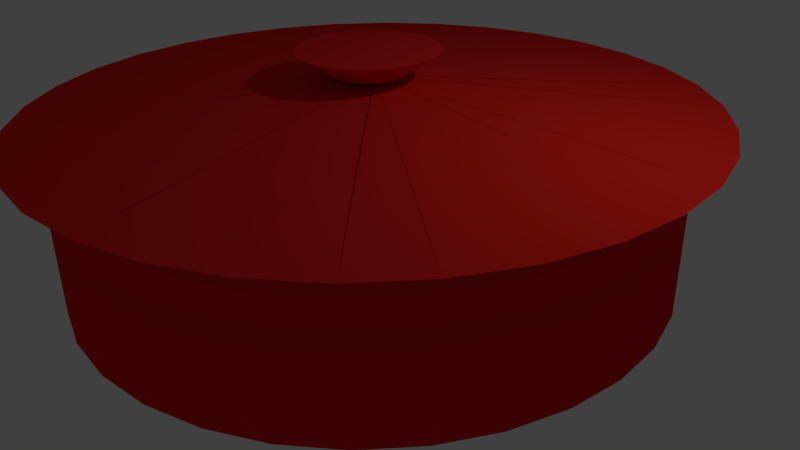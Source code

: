# Source: michael-eisenacher-pot.blend  (saved by Blender 2.76.0; exported with 4.5.12 LTS)
import bpy
from mathutils import Matrix  # noqa: F401  (used for matrix-valued properties, if any)

bpy.ops.wm.read_factory_settings(use_empty=True)
scene = bpy.context.scene
scene.name = 'Scene'

# ---- collections
col_collection_1 = bpy.data.collections.new('Collection 1'); scene.collection.children.link(col_collection_1)

# ---- materials (node trees are filled in below, after node groups)
mat_material = bpy.data.materials.new('Material')
mat_material.alpha_threshold = 0.0
mat_material.use_transparent_shadow = False
mat_material.diffuse_color = (0.8, 0.02093, 0.01584, 1.0)
mat_material.specular_color = (1.0, 0.01876, 0.02497)
mat_material.roughness = 0.5
mat_material.specular_intensity = 1.0

# ---- material node trees

# ---- world
world_world = bpy.data.worlds.new('World'); scene.world = world_world
world_world.color = (0.05088, 0.05088, 0.05088)
world_world.use_sun_shadow = False
world_world.sun_shadow_jitter_overblur = 0.0
world_world.cycles.sampling_method = 'MANUAL'
world_world.cycles.sample_map_resolution = 256

# ---- cameras
cam_camera = bpy.data.cameras.new('Camera')
cam_camera.clip_end = 100.0
cam_camera.lens = 35.0
cam_camera.sensor_width = 32.0
cam_camera.sensor_height = 18.0
cam_camera.ortho_scale = 7.314
cam_camera.dof.focus_distance = 0.0
cam_camera.dof.aperture_fstop = 128.0

# ---- lights
light_lamp = bpy.data.lights.new('Lamp', 'POINT')
light_lamp.transmission_factor = 0.0
light_lamp.cutoff_distance = 30.0
light_lamp.energy = 100.0
light_lamp.shadow_buffer_clip_start = 1.001
light_lamp.shadow_soft_size = 0.1
light_lamp.shadow_maximum_resolution = 0.006
light_lamp.use_absolute_resolution = True
light_lamp.cycles.use_multiple_importance_sampling = False

# ---- meshes
me_circle = bpy.data.meshes.new('Circle')
me_circle.from_pydata([(0.0, 1.0, 0.0), (-0.1951, 0.9808, 0.0), (-0.3827, 0.9239, 0.0), (-0.5556, 0.8315, 0.0), (-0.7071, 0.7071, 0.0), (-0.8315, 0.5556, 0.0), (-0.9239, 0.3827, 0.0), (-0.9808, 0.1951, 0.0), (-1.0, 7.55e-08, 0.0), (-0.9808, -0.1951, 0.0), (-0.9239, -0.3827, 0.0), (-0.8315, -0.5556, 0.0), (-0.7071, -0.7071, 0.0), (-0.5556, -0.8315, 0.0), (-0.3827, -0.9239, 0.0), (-0.1951, -0.9808, 0.0), (3.258e-07, -1.0, 0.0), (0.1951, -0.9808, 0.0), (0.3827, -0.9239, 0.0), (0.5556, -0.8315, 0.0), (0.7071, -0.7071, 0.0), (0.8315, -0.5556, 0.0), (0.9239, -0.3827, 0.0), (0.9808, -0.1951, 0.0), (1.0, 9.656e-07, 0.0), (0.9808, 0.1951, 0.0), (0.9239, 0.3827, 0.0), (0.8315, 0.5556, 0.0), (0.7071, 0.7071, 0.0), (0.5556, 0.8315, 0.0), (0.3827, 0.9239, 0.0), (0.1951, 0.9808, 0.0), (0.0, 1.0, 0.532), (-0.1951, 0.9808, 0.532), (-0.3827, 0.9239, 0.532), (-0.5556, 0.8315, 0.532), (-0.7071, 0.7071, 0.532), (-0.8315, 0.5556, 0.532), (-0.9239, 0.3827, 0.532), (-0.9808, 0.1951, 0.532), (-1.0, 7.55e-08, 0.532), (-0.9808, -0.1951, 0.532), (-0.9239, -0.3827, 0.532), (-0.8315, -0.5556, 0.532), (-0.7071, -0.7071, 0.532), (-0.5556, -0.8315, 0.532), (-0.3827, -0.9239, 0.532), (-0.1951, -0.9808, 0.532), (3.258e-07, -1.0, 0.532), (0.1951, -0.9808, 0.532), (0.3827, -0.9239, 0.532), (0.5556, -0.8315, 0.532), (0.7071, -0.7071, 0.532), (0.8315, -0.5556, 0.532), (0.9239, -0.3827, 0.532), (0.9808, -0.1951, 0.532), (1.0, 9.656e-07, 0.532), (0.9808, 0.1951, 0.532), (0.9239, 0.3827, 0.532), (0.8315, 0.5556, 0.532), (0.7071, 0.7071, 0.532), (0.5556, 0.8315, 0.532), (0.3827, 0.9239, 0.532), (0.1951, 0.9808, 0.532), (1.332e-08, 1.112, 0.532), (-0.217, 1.091, 0.532), (-0.4256, 1.028, 0.532), (-0.6179, 0.9248, 0.532), (-0.7864, 0.7864, 0.532), (-0.9248, 0.6179, 0.532), (-1.028, 0.4256, 0.532), (-1.091, 0.217, 0.532), (-1.112, 5.199e-08, 0.532), (-1.091, -0.217, 0.532), (-1.028, -0.4256, 0.532), (-0.9248, -0.6179, 0.532), (-0.7864, -0.7864, 0.532), (-0.6179, -0.9248, 0.532), (-0.4256, -1.028, 0.532), (-0.217, -1.091, 0.532), (3.757e-07, -1.112, 0.532), (0.217, -1.091, 0.532), (0.4256, -1.028, 0.532), (0.6179, -0.9248, 0.532), (0.7864, -0.7864, 0.532), (0.9248, -0.6179, 0.532), (1.028, -0.4256, 0.532), (1.091, -0.217, 0.532), (1.112, 1.042e-06, 0.532), (1.091, 0.217, 0.532), (1.028, 0.4256, 0.532), (0.9248, 0.6179, 0.532), (0.7864, 0.7864, 0.532), (0.6179, 0.9248, 0.532), (0.4256, 1.028, 0.532), (0.217, 1.091, 0.532), (-1.005e-07, -0.1172, 0.6413), (0.02287, -0.115, 0.6413), (0.04486, -0.1083, 0.6413), (0.06513, -0.09747, 0.6413), (0.08289, -0.08289, 0.6413), (0.09747, -0.06513, 0.6413), (0.1083, -0.04486, 0.6413), (0.115, -0.02287, 0.6413), (0.1172, 3.478e-07, 0.6413), (0.115, 0.02287, 0.6413), (0.1083, 0.04486, 0.6413), (0.09747, 0.06513, 0.6413), (0.08289, 0.08289, 0.6413), (0.06513, 0.09747, 0.6413), (0.04486, 0.1083, 0.6413), (0.02287, 0.115, 0.6413), (-1.387e-07, 0.1172, 0.6413), (-0.02287, 0.115, 0.6413), (-0.04486, 0.1083, 0.6413), (-0.06513, 0.09747, 0.6413), (-0.08289, 0.08289, 0.6413), (-0.09747, 0.06513, 0.6413), (-0.1083, 0.04486, 0.6413), (-0.115, 0.02287, 0.6413), (-0.1172, 2.435e-07, 0.6413), (-0.115, -0.02287, 0.6413), (-0.1083, -0.04486, 0.6413), (-0.09747, -0.06513, 0.6413), (-0.08289, -0.08289, 0.6413), (-0.06513, -0.09747, 0.6413), (-0.04486, -0.1083, 0.6413), (-0.02287, -0.115, 0.6413), (-7.859e-08, -0.2313, 0.7177), (0.04513, -0.2269, 0.7177), (0.08853, -0.2137, 0.7177), (0.1285, -0.1923, 0.7177), (0.1636, -0.1636, 0.7177), (0.1924, -0.1285, 0.7177), (0.2137, -0.08853, 0.7177), (0.2269, -0.04513, 0.7177), (0.2313, 3.67e-07, 0.7177), (0.2269, 0.04513, 0.7177), (0.2137, 0.08853, 0.7177), (0.1924, 0.1285, 0.7177), (0.1636, 0.1636, 0.7177), (0.1285, 0.1924, 0.7177), (0.08853, 0.2137, 0.7177), (0.04513, 0.2269, 0.7177), (-1.54e-07, 0.2313, 0.7177), (-0.04513, 0.2269, 0.7177), (-0.08853, 0.2137, 0.7177), (-0.1285, 0.1924, 0.7177), (-0.1636, 0.1636, 0.7177), (-0.1924, 0.1285, 0.7177), (-0.2137, 0.08853, 0.7177), (-0.2269, 0.04513, 0.7177), (-0.2313, 1.611e-07, 0.7177), (-0.2269, -0.04513, 0.7177), (-0.2137, -0.08853, 0.7177), (-0.1924, -0.1285, 0.7177), (-0.1636, -0.1636, 0.7177), (-0.1285, -0.1923, 0.7177), (-0.08853, -0.2137, 0.7177), (-0.04513, -0.2269, 0.7177)], [], [(1, 0, 31, 30, 29, 28, 27, 26, 25, 24, 23, 22, 21, 20, 19, 18, 17, 16, 15, 14, 13, 12, 11, 10, 9, 8, 7, 6, 5, 4, 3, 2), (56, 57, 89, 88), (16, 17, 49, 48), (3, 4, 36, 35), (30, 31, 63, 62), (17, 18, 50, 49), (4, 5, 37, 36), (31, 0, 32, 63), (18, 19, 51, 50), (5, 6, 38, 37), (19, 20, 52, 51), (6, 7, 39, 38), (20, 21, 53, 52), (7, 8, 40, 39), (21, 22, 54, 53), (8, 9, 41, 40), (22, 23, 55, 54), (9, 10, 42, 41), (23, 24, 56, 55), (10, 11, 43, 42), (24, 25, 57, 56), (11, 12, 44, 43), (25, 26, 58, 57), (12, 13, 45, 44), (26, 27, 59, 58), (13, 14, 46, 45), (0, 1, 33, 32), (27, 28, 60, 59), (14, 15, 47, 46), (1, 2, 34, 33), (28, 29, 61, 60), (15, 16, 48, 47), (2, 3, 35, 34), (29, 30, 62, 61), (91, 92, 124, 123), (43, 44, 76, 75), (57, 58, 90, 89), (44, 45, 77, 76), (58, 59, 91, 90), (45, 46, 78, 77), (32, 33, 65, 64), (59, 60, 92, 91), (46, 47, 79, 78), (33, 34, 66, 65), (60, 61, 93, 92), (47, 48, 80, 79), (34, 35, 67, 66), (61, 62, 94, 93), (48, 49, 81, 80), (35, 36, 68, 67), (62, 63, 95, 94), (49, 50, 82, 81), (36, 37, 69, 68), (63, 32, 64, 95), (50, 51, 83, 82), (37, 38, 70, 69), (51, 52, 84, 83), (38, 39, 71, 70), (52, 53, 85, 84), (39, 40, 72, 71), (53, 54, 86, 85), (40, 41, 73, 72), (54, 55, 87, 86), (41, 42, 74, 73), (55, 56, 88, 87), (42, 43, 75, 74), (104, 105, 137, 136), (78, 79, 111, 110), (65, 66, 98, 97), (92, 93, 125, 124), (79, 80, 112, 111), (66, 67, 99, 98), (93, 94, 126, 125), (80, 81, 113, 112), (67, 68, 100, 99), (94, 95, 127, 126), (81, 82, 114, 113), (68, 69, 101, 100), (95, 64, 96, 127), (82, 83, 115, 114), (69, 70, 102, 101), (83, 84, 116, 115), (70, 71, 103, 102), (84, 85, 117, 116), (71, 72, 104, 103), (85, 86, 118, 117), (72, 73, 105, 104), (86, 87, 119, 118), (73, 74, 106, 105), (87, 88, 120, 119), (74, 75, 107, 106), (88, 89, 121, 120), (75, 76, 108, 107), (89, 90, 122, 121), (76, 77, 109, 108), (90, 91, 123, 122), (77, 78, 110, 109), (64, 65, 97, 96), (129, 130, 131, 132, 133, 134, 135, 136, 137, 138, 139, 140, 141, 142, 143, 144, 145, 146, 147, 148, 149, 150, 151, 152, 153, 154, 155, 156, 157, 158, 159, 128), (118, 119, 151, 150), (105, 106, 138, 137), (119, 120, 152, 151), (106, 107, 139, 138), (120, 121, 153, 152), (107, 108, 140, 139), (121, 122, 154, 153), (108, 109, 141, 140), (122, 123, 155, 154), (109, 110, 142, 141), (96, 97, 129, 128), (123, 124, 156, 155), (110, 111, 143, 142), (97, 98, 130, 129), (124, 125, 157, 156), (111, 112, 144, 143), (98, 99, 131, 130), (125, 126, 158, 157), (112, 113, 145, 144), (99, 100, 132, 131), (126, 127, 159, 158), (113, 114, 146, 145), (100, 101, 133, 132), (127, 96, 128, 159), (114, 115, 147, 146), (101, 102, 134, 133), (115, 116, 148, 147), (102, 103, 135, 134), (116, 117, 149, 148), (103, 104, 136, 135), (117, 118, 150, 149)])
me_circle.materials.append(mat_material)
me_circle.use_remesh_preserve_volume = False
me_circle.use_remesh_preserve_attributes = False
me_circle.use_mirror_vertex_groups = False
me_circle.update()

# ---- objects
ob_circle = bpy.data.objects.new('Circle', me_circle)
ob_lamp = bpy.data.objects.new('Lamp', light_lamp)
ob_camera = bpy.data.objects.new('Camera', cam_camera)

# ---- transforms, parenting, visibility, modifiers, constraints
ob_circle.location = (0.0, 0.0, 0.0)
ob_circle.scale = (3.736, 3.736, 3.736)
ob_circle.lineart.crease_threshold = 0.0
ob_lamp.location = (4.076, 1.005, 5.904)
ob_lamp.rotation_euler = (0.6503, 0.05522, 1.866)
ob_lamp.lock_rotations_4d = False
ob_lamp.empty_display_type = 'ARROWS'
ob_lamp.color = (0.0, 0.0, 0.0, 0.0)
ob_lamp.lineart.crease_threshold = 0.0
ob_camera.location = (7.481, -6.508, 5.344)
ob_camera.rotation_euler = (1.109, 0.01082, 0.8149)
ob_camera.lock_rotations_4d = False
ob_camera.empty_display_type = 'ARROWS'
ob_camera.color = (0.0, 0.0, 0.0, 0.0)
ob_camera.display_type = 'WIRE'
ob_camera.lineart.crease_threshold = 0.0

# ---- collection membership
col_collection_1.objects.link(ob_circle)
col_collection_1.objects.link(ob_lamp)
col_collection_1.objects.link(ob_camera)

# ---- scene / render settings (as saved in the file)
scene.camera = ob_camera
scene.frame_start = 1; scene.frame_end = 250; scene.frame_set(1)
scene.render.engine = 'BLENDER_EEVEE_NEXT'
scene.render.resolution_percentage = 50
scene.render.dither_intensity = 0.0
scene.cycles.use_denoising = False
scene.cycles.samples = 10
scene.cycles.sampling_pattern = 'TABULATED_SOBOL'
scene.cycles.light_sampling_threshold = 0.0
scene.cycles.use_adaptive_sampling = False
scene.cycles.use_light_tree = False
scene.cycles.blur_glossy = 0.0
scene.cycles.pixel_filter_type = 'GAUSSIAN'
scene.cycles.sample_clamp_indirect = 0.0
scene.view_settings.view_transform = 'Standard'
bpy.context.view_layer.update()
